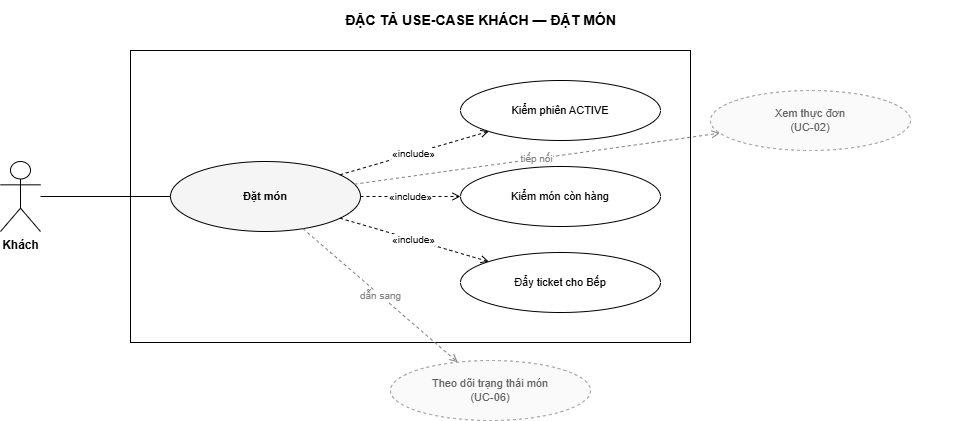

The diagram above was exported from draw.io. Its source (the exported page's mxGraphModel, read from the mxfile embedded in the PNG):
<mxGraphModel dx="941" dy="424" grid="1" gridSize="10" guides="1" tooltips="1" connect="1" arrows="1" fold="1" page="1" pageScale="1" pageWidth="1040" pageHeight="504" math="0" shadow="0">
  <root>
    <mxCell id="0" />
    <mxCell id="1" parent="0" />
    <mxCell id="title" value="ĐẶC TẢ USE-CASE KHÁCH — ĐẶT MÓN" style="text;html=1;fontSize=14;fontStyle=1;align=center;verticalAlign=middle;" parent="1" vertex="1">
      <mxGeometry x="40" y="40" width="960" height="40" as="geometry" />
    </mxCell>
    <mxCell id="boundary" value="" style="rounded=0;whiteSpace=wrap;html=1;verticalAlign=top;fontSize=11;fontStyle=2;fillColor=none;strokeColor=#000000;" parent="1" vertex="1">
      <mxGeometry x="170" y="90" width="560" height="292" as="geometry" />
    </mxCell>
    <mxCell id="a0" value="Khách" style="shape=umlActor;verticalLabelPosition=bottom;verticalAlign=top;html=1;outlineConnect=0;fontSize=12;fontStyle=1;fillColor=#FFFFFF;strokeColor=#000000;" parent="1" vertex="1">
      <mxGeometry x="40" y="201" width="40" height="70" as="geometry" />
    </mxCell>
    <mxCell id="uc" value="Đặt món" style="ellipse;whiteSpace=wrap;html=1;fontSize=11;verticalAlign=middle;fillColor=#FFFFFF;strokeColor=#000000;fontStyle=1;fillColor=#F5F5F5;" parent="1" vertex="1">
      <mxGeometry x="210" y="201" width="190" height="70" as="geometry" />
    </mxCell>
    <mxCell id="inc0" value="Kiểm phiên ACTIVE" style="ellipse;whiteSpace=wrap;html=1;fontSize=11;verticalAlign=middle;fillColor=#FFFFFF;strokeColor=#000000;" parent="1" vertex="1">
      <mxGeometry x="500" y="120" width="200" height="60" as="geometry" />
    </mxCell>
    <mxCell id="inc1" value="Kiểm món còn hàng" style="ellipse;whiteSpace=wrap;html=1;fontSize=11;verticalAlign=middle;fillColor=#FFFFFF;strokeColor=#000000;" parent="1" vertex="1">
      <mxGeometry x="500" y="206" width="200" height="60" as="geometry" />
    </mxCell>
    <mxCell id="inc2" value="Đẩy ticket cho Bếp" style="ellipse;whiteSpace=wrap;html=1;fontSize=11;verticalAlign=middle;fillColor=#FFFFFF;strokeColor=#000000;" parent="1" vertex="1">
      <mxGeometry x="500" y="292" width="200" height="60" as="geometry" />
    </mxCell>
    <mxCell id="rel0" value="Xem thực đơn&#10;(UC-02)" style="ellipse;whiteSpace=wrap;html=1;fontSize=11;verticalAlign=middle;fillColor=#FFFFFF;strokeColor=#000000;fillColor=#FAFAFA;strokeColor=#9E9E9E;fontColor=#616161;dashed=1;" parent="1" vertex="1">
      <mxGeometry x="750" y="130" width="200" height="60" as="geometry" />
    </mxCell>
    <mxCell id="rel1" value="Theo dõi trạng thái món&#10;(UC-06)" style="ellipse;whiteSpace=wrap;html=1;fontSize=11;verticalAlign=middle;fillColor=#FFFFFF;strokeColor=#000000;fillColor=#FAFAFA;strokeColor=#9E9E9E;fontColor=#616161;dashed=1;" parent="1" vertex="1">
      <mxGeometry x="430" y="400" width="200" height="60" as="geometry" />
    </mxCell>
    <mxCell id="e-a0" value="" style="edgeStyle=none;html=1;fontSize=10;endArrow=none;strokeColor=#000000;" parent="1" source="a0" target="uc" edge="1">
      <mxGeometry relative="1" as="geometry" />
    </mxCell>
    <mxCell id="e-inc0" value="«include»" style="edgeStyle=none;html=1;fontSize=10;endArrow=open;endFill=0;dashed=1;strokeColor=#000000;" parent="1" source="uc" target="inc0" edge="1">
      <mxGeometry relative="1" as="geometry" />
    </mxCell>
    <mxCell id="e-inc1" value="«include»" style="edgeStyle=none;html=1;fontSize=10;endArrow=open;endFill=0;dashed=1;strokeColor=#000000;" parent="1" source="uc" target="inc1" edge="1">
      <mxGeometry relative="1" as="geometry" />
    </mxCell>
    <mxCell id="e-inc2" value="«include»" style="edgeStyle=none;html=1;fontSize=10;endArrow=open;endFill=0;dashed=1;strokeColor=#000000;" parent="1" source="uc" target="inc2" edge="1">
      <mxGeometry relative="1" as="geometry" />
    </mxCell>
    <mxCell id="e-rel0" value="tiếp nối" style="edgeStyle=none;html=1;fontSize=10;endArrow=open;endFill=0;dashed=1;strokeColor=#808080;fontColor=#808080;" parent="1" source="uc" target="rel0" edge="1">
      <mxGeometry relative="1" as="geometry" />
    </mxCell>
    <mxCell id="e-rel1" value="dẫn sang" style="edgeStyle=none;html=1;fontSize=10;endArrow=open;endFill=0;dashed=1;strokeColor=#808080;fontColor=#808080;" parent="1" source="uc" target="rel1" edge="1">
      <mxGeometry relative="1" as="geometry" />
    </mxCell>
  </root>
</mxGraphModel>